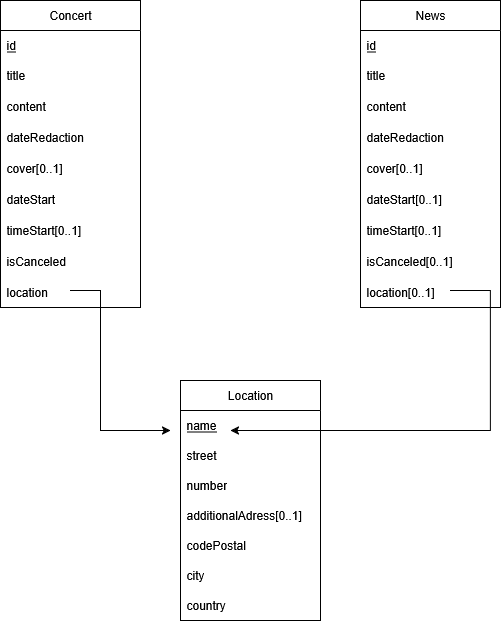

The diagram above was exported from draw.io. Its source (the exported page's mxGraphModel, read from the mxfile embedded in the PNG):
<mxGraphModel dx="1313" dy="844" grid="1" gridSize="10" guides="1" tooltips="1" connect="1" arrows="1" fold="1" page="1" pageScale="1" pageWidth="850" pageHeight="1100" math="0" shadow="0">
  <root>
    <mxCell id="0" />
    <mxCell id="1" parent="0" />
    <mxCell id="Z9jedPTFPfXlhn7zGT50-1" value="Concert" style="swimlane;fontStyle=0;childLayout=stackLayout;horizontal=1;startSize=30;horizontalStack=0;resizeParent=1;resizeParentMax=0;resizeLast=0;collapsible=1;marginBottom=0;whiteSpace=wrap;html=1;" vertex="1" parent="1">
      <mxGeometry x="80" y="80" width="140" height="307" as="geometry" />
    </mxCell>
    <mxCell id="Z9jedPTFPfXlhn7zGT50-2" value="id" style="text;strokeColor=none;fillColor=none;align=left;verticalAlign=middle;spacingLeft=4;spacingRight=4;overflow=hidden;points=[[0,0.5],[1,0.5]];portConstraint=eastwest;rotatable=0;whiteSpace=wrap;html=1;fontStyle=4" vertex="1" parent="Z9jedPTFPfXlhn7zGT50-1">
      <mxGeometry y="30" width="140" height="30" as="geometry" />
    </mxCell>
    <mxCell id="Z9jedPTFPfXlhn7zGT50-3" value="title" style="text;strokeColor=none;fillColor=none;align=left;verticalAlign=middle;spacingLeft=4;spacingRight=4;overflow=hidden;points=[[0,0.5],[1,0.5]];portConstraint=eastwest;rotatable=0;whiteSpace=wrap;html=1;" vertex="1" parent="Z9jedPTFPfXlhn7zGT50-1">
      <mxGeometry y="60" width="140" height="30" as="geometry" />
    </mxCell>
    <mxCell id="Z9jedPTFPfXlhn7zGT50-4" value="&lt;div&gt;content&lt;/div&gt;" style="text;strokeColor=none;fillColor=none;align=left;verticalAlign=middle;spacingLeft=4;spacingRight=4;overflow=hidden;points=[[0,0.5],[1,0.5]];portConstraint=eastwest;rotatable=0;whiteSpace=wrap;html=1;" vertex="1" parent="Z9jedPTFPfXlhn7zGT50-1">
      <mxGeometry y="90" width="140" height="31" as="geometry" />
    </mxCell>
    <mxCell id="Z9jedPTFPfXlhn7zGT50-7" value="dateRedaction" style="text;strokeColor=none;fillColor=none;align=left;verticalAlign=middle;spacingLeft=4;spacingRight=4;overflow=hidden;points=[[0,0.5],[1,0.5]];portConstraint=eastwest;rotatable=0;whiteSpace=wrap;html=1;" vertex="1" parent="Z9jedPTFPfXlhn7zGT50-1">
      <mxGeometry y="121" width="140" height="31" as="geometry" />
    </mxCell>
    <mxCell id="Z9jedPTFPfXlhn7zGT50-8" value="cover[0..1]" style="text;strokeColor=none;fillColor=none;align=left;verticalAlign=middle;spacingLeft=4;spacingRight=4;overflow=hidden;points=[[0,0.5],[1,0.5]];portConstraint=eastwest;rotatable=0;whiteSpace=wrap;html=1;" vertex="1" parent="Z9jedPTFPfXlhn7zGT50-1">
      <mxGeometry y="152" width="140" height="31" as="geometry" />
    </mxCell>
    <mxCell id="Z9jedPTFPfXlhn7zGT50-12" value="dateStart" style="text;strokeColor=none;fillColor=none;align=left;verticalAlign=middle;spacingLeft=4;spacingRight=4;overflow=hidden;points=[[0,0.5],[1,0.5]];portConstraint=eastwest;rotatable=0;whiteSpace=wrap;html=1;" vertex="1" parent="Z9jedPTFPfXlhn7zGT50-1">
      <mxGeometry y="183" width="140" height="31" as="geometry" />
    </mxCell>
    <mxCell id="Z9jedPTFPfXlhn7zGT50-13" value="timeStart[0..1]" style="text;strokeColor=none;fillColor=none;align=left;verticalAlign=middle;spacingLeft=4;spacingRight=4;overflow=hidden;points=[[0,0.5],[1,0.5]];portConstraint=eastwest;rotatable=0;whiteSpace=wrap;html=1;" vertex="1" parent="Z9jedPTFPfXlhn7zGT50-1">
      <mxGeometry y="214" width="140" height="31" as="geometry" />
    </mxCell>
    <mxCell id="Z9jedPTFPfXlhn7zGT50-14" value="isCanceled" style="text;strokeColor=none;fillColor=none;align=left;verticalAlign=middle;spacingLeft=4;spacingRight=4;overflow=hidden;points=[[0,0.5],[1,0.5]];portConstraint=eastwest;rotatable=0;whiteSpace=wrap;html=1;" vertex="1" parent="Z9jedPTFPfXlhn7zGT50-1">
      <mxGeometry y="245" width="140" height="31" as="geometry" />
    </mxCell>
    <mxCell id="Z9jedPTFPfXlhn7zGT50-32" value="location" style="text;strokeColor=none;fillColor=none;align=left;verticalAlign=middle;spacingLeft=4;spacingRight=4;overflow=hidden;points=[[0,0.5],[1,0.5]];portConstraint=eastwest;rotatable=0;whiteSpace=wrap;html=1;" vertex="1" parent="Z9jedPTFPfXlhn7zGT50-1">
      <mxGeometry y="276" width="140" height="31" as="geometry" />
    </mxCell>
    <mxCell id="Z9jedPTFPfXlhn7zGT50-15" value="News" style="swimlane;fontStyle=0;childLayout=stackLayout;horizontal=1;startSize=30;horizontalStack=0;resizeParent=1;resizeParentMax=0;resizeLast=0;collapsible=1;marginBottom=0;whiteSpace=wrap;html=1;" vertex="1" parent="1">
      <mxGeometry x="440" y="80" width="140" height="307" as="geometry" />
    </mxCell>
    <mxCell id="Z9jedPTFPfXlhn7zGT50-16" value="id" style="text;strokeColor=none;fillColor=none;align=left;verticalAlign=middle;spacingLeft=4;spacingRight=4;overflow=hidden;points=[[0,0.5],[1,0.5]];portConstraint=eastwest;rotatable=0;whiteSpace=wrap;html=1;fontStyle=4" vertex="1" parent="Z9jedPTFPfXlhn7zGT50-15">
      <mxGeometry y="30" width="140" height="30" as="geometry" />
    </mxCell>
    <mxCell id="Z9jedPTFPfXlhn7zGT50-17" value="title" style="text;strokeColor=none;fillColor=none;align=left;verticalAlign=middle;spacingLeft=4;spacingRight=4;overflow=hidden;points=[[0,0.5],[1,0.5]];portConstraint=eastwest;rotatable=0;whiteSpace=wrap;html=1;" vertex="1" parent="Z9jedPTFPfXlhn7zGT50-15">
      <mxGeometry y="60" width="140" height="30" as="geometry" />
    </mxCell>
    <mxCell id="Z9jedPTFPfXlhn7zGT50-18" value="&lt;div&gt;content&lt;/div&gt;" style="text;strokeColor=none;fillColor=none;align=left;verticalAlign=middle;spacingLeft=4;spacingRight=4;overflow=hidden;points=[[0,0.5],[1,0.5]];portConstraint=eastwest;rotatable=0;whiteSpace=wrap;html=1;" vertex="1" parent="Z9jedPTFPfXlhn7zGT50-15">
      <mxGeometry y="90" width="140" height="31" as="geometry" />
    </mxCell>
    <mxCell id="Z9jedPTFPfXlhn7zGT50-19" value="dateRedaction" style="text;strokeColor=none;fillColor=none;align=left;verticalAlign=middle;spacingLeft=4;spacingRight=4;overflow=hidden;points=[[0,0.5],[1,0.5]];portConstraint=eastwest;rotatable=0;whiteSpace=wrap;html=1;" vertex="1" parent="Z9jedPTFPfXlhn7zGT50-15">
      <mxGeometry y="121" width="140" height="31" as="geometry" />
    </mxCell>
    <mxCell id="Z9jedPTFPfXlhn7zGT50-20" value="cover[0..1]" style="text;strokeColor=none;fillColor=none;align=left;verticalAlign=middle;spacingLeft=4;spacingRight=4;overflow=hidden;points=[[0,0.5],[1,0.5]];portConstraint=eastwest;rotatable=0;whiteSpace=wrap;html=1;" vertex="1" parent="Z9jedPTFPfXlhn7zGT50-15">
      <mxGeometry y="152" width="140" height="31" as="geometry" />
    </mxCell>
    <mxCell id="Z9jedPTFPfXlhn7zGT50-21" value="dateStart[0..1]" style="text;strokeColor=none;fillColor=none;align=left;verticalAlign=middle;spacingLeft=4;spacingRight=4;overflow=hidden;points=[[0,0.5],[1,0.5]];portConstraint=eastwest;rotatable=0;whiteSpace=wrap;html=1;" vertex="1" parent="Z9jedPTFPfXlhn7zGT50-15">
      <mxGeometry y="183" width="140" height="31" as="geometry" />
    </mxCell>
    <mxCell id="Z9jedPTFPfXlhn7zGT50-22" value="timeStart[0..1]" style="text;strokeColor=none;fillColor=none;align=left;verticalAlign=middle;spacingLeft=4;spacingRight=4;overflow=hidden;points=[[0,0.5],[1,0.5]];portConstraint=eastwest;rotatable=0;whiteSpace=wrap;html=1;" vertex="1" parent="Z9jedPTFPfXlhn7zGT50-15">
      <mxGeometry y="214" width="140" height="31" as="geometry" />
    </mxCell>
    <mxCell id="Z9jedPTFPfXlhn7zGT50-23" value="isCanceled[0..1]" style="text;strokeColor=none;fillColor=none;align=left;verticalAlign=middle;spacingLeft=4;spacingRight=4;overflow=hidden;points=[[0,0.5],[1,0.5]];portConstraint=eastwest;rotatable=0;whiteSpace=wrap;html=1;" vertex="1" parent="Z9jedPTFPfXlhn7zGT50-15">
      <mxGeometry y="245" width="140" height="31" as="geometry" />
    </mxCell>
    <mxCell id="Z9jedPTFPfXlhn7zGT50-33" value="location[0..1]" style="text;strokeColor=none;fillColor=none;align=left;verticalAlign=middle;spacingLeft=4;spacingRight=4;overflow=hidden;points=[[0,0.5],[1,0.5]];portConstraint=eastwest;rotatable=0;whiteSpace=wrap;html=1;" vertex="1" parent="Z9jedPTFPfXlhn7zGT50-15">
      <mxGeometry y="276" width="140" height="31" as="geometry" />
    </mxCell>
    <mxCell id="Z9jedPTFPfXlhn7zGT50-24" value="Location" style="swimlane;fontStyle=0;childLayout=stackLayout;horizontal=1;startSize=30;horizontalStack=0;resizeParent=1;resizeParentMax=0;resizeLast=0;collapsible=1;marginBottom=0;whiteSpace=wrap;html=1;" vertex="1" parent="1">
      <mxGeometry x="260" y="460" width="140" height="240" as="geometry" />
    </mxCell>
    <mxCell id="Z9jedPTFPfXlhn7zGT50-25" value="name" style="text;strokeColor=none;fillColor=none;align=left;verticalAlign=middle;spacingLeft=4;spacingRight=4;overflow=hidden;points=[[0,0.5],[1,0.5]];portConstraint=eastwest;rotatable=0;whiteSpace=wrap;html=1;fontStyle=4" vertex="1" parent="Z9jedPTFPfXlhn7zGT50-24">
      <mxGeometry y="30" width="140" height="30" as="geometry" />
    </mxCell>
    <mxCell id="Z9jedPTFPfXlhn7zGT50-26" value="street" style="text;strokeColor=none;fillColor=none;align=left;verticalAlign=middle;spacingLeft=4;spacingRight=4;overflow=hidden;points=[[0,0.5],[1,0.5]];portConstraint=eastwest;rotatable=0;whiteSpace=wrap;html=1;" vertex="1" parent="Z9jedPTFPfXlhn7zGT50-24">
      <mxGeometry y="60" width="140" height="30" as="geometry" />
    </mxCell>
    <mxCell id="Z9jedPTFPfXlhn7zGT50-27" value="number" style="text;strokeColor=none;fillColor=none;align=left;verticalAlign=middle;spacingLeft=4;spacingRight=4;overflow=hidden;points=[[0,0.5],[1,0.5]];portConstraint=eastwest;rotatable=0;whiteSpace=wrap;html=1;" vertex="1" parent="Z9jedPTFPfXlhn7zGT50-24">
      <mxGeometry y="90" width="140" height="30" as="geometry" />
    </mxCell>
    <mxCell id="Z9jedPTFPfXlhn7zGT50-28" value="additionalAdress[0..1]" style="text;strokeColor=none;fillColor=none;align=left;verticalAlign=middle;spacingLeft=4;spacingRight=4;overflow=hidden;points=[[0,0.5],[1,0.5]];portConstraint=eastwest;rotatable=0;whiteSpace=wrap;html=1;" vertex="1" parent="Z9jedPTFPfXlhn7zGT50-24">
      <mxGeometry y="120" width="140" height="30" as="geometry" />
    </mxCell>
    <mxCell id="Z9jedPTFPfXlhn7zGT50-29" value="codePostal" style="text;strokeColor=none;fillColor=none;align=left;verticalAlign=middle;spacingLeft=4;spacingRight=4;overflow=hidden;points=[[0,0.5],[1,0.5]];portConstraint=eastwest;rotatable=0;whiteSpace=wrap;html=1;" vertex="1" parent="Z9jedPTFPfXlhn7zGT50-24">
      <mxGeometry y="150" width="140" height="30" as="geometry" />
    </mxCell>
    <mxCell id="Z9jedPTFPfXlhn7zGT50-30" value="city" style="text;strokeColor=none;fillColor=none;align=left;verticalAlign=middle;spacingLeft=4;spacingRight=4;overflow=hidden;points=[[0,0.5],[1,0.5]];portConstraint=eastwest;rotatable=0;whiteSpace=wrap;html=1;" vertex="1" parent="Z9jedPTFPfXlhn7zGT50-24">
      <mxGeometry y="180" width="140" height="30" as="geometry" />
    </mxCell>
    <mxCell id="Z9jedPTFPfXlhn7zGT50-31" value="country" style="text;strokeColor=none;fillColor=none;align=left;verticalAlign=middle;spacingLeft=4;spacingRight=4;overflow=hidden;points=[[0,0.5],[1,0.5]];portConstraint=eastwest;rotatable=0;whiteSpace=wrap;html=1;" vertex="1" parent="Z9jedPTFPfXlhn7zGT50-24">
      <mxGeometry y="210" width="140" height="30" as="geometry" />
    </mxCell>
    <mxCell id="Z9jedPTFPfXlhn7zGT50-34" value="" style="endArrow=classic;html=1;rounded=0;exitX=0.5;exitY=0.452;exitDx=0;exitDy=0;exitPerimeter=0;" edge="1" parent="1" source="Z9jedPTFPfXlhn7zGT50-32">
      <mxGeometry width="50" height="50" relative="1" as="geometry">
        <mxPoint x="150" y="410" as="sourcePoint" />
        <mxPoint x="250" y="510" as="targetPoint" />
        <Array as="points">
          <mxPoint x="180" y="370" />
          <mxPoint x="180" y="510" />
        </Array>
      </mxGeometry>
    </mxCell>
    <mxCell id="Z9jedPTFPfXlhn7zGT50-35" value="" style="endArrow=classic;html=1;rounded=0;entryX=0.357;entryY=0.667;entryDx=0;entryDy=0;entryPerimeter=0;exitX=0.643;exitY=0.452;exitDx=0;exitDy=0;exitPerimeter=0;" edge="1" parent="1" source="Z9jedPTFPfXlhn7zGT50-33" target="Z9jedPTFPfXlhn7zGT50-25">
      <mxGeometry width="50" height="50" relative="1" as="geometry">
        <mxPoint x="600" y="460" as="sourcePoint" />
        <mxPoint x="450" y="410" as="targetPoint" />
        <Array as="points">
          <mxPoint x="570" y="370" />
          <mxPoint x="570" y="510" />
        </Array>
      </mxGeometry>
    </mxCell>
  </root>
</mxGraphModel>